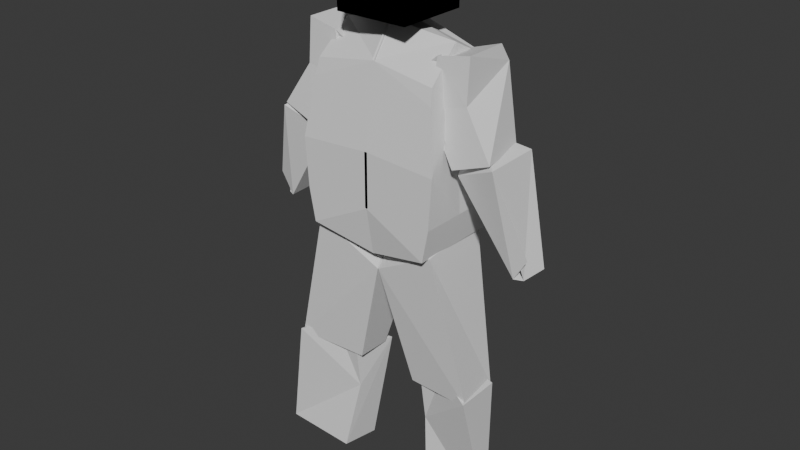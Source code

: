 # Source: ok_1_.blend  (saved by Blender 4.0.36; exported with 4.5.12 LTS)
import bpy
from mathutils import Matrix  # noqa: F401  (used for matrix-valued properties, if any)

bpy.ops.wm.read_factory_settings(use_empty=True)
scene = bpy.context.scene
scene.name = 'Scene'

# ---- collections
col_refrences = bpy.data.collections.new('Refrences'); scene.collection.children.link(col_refrences)
col_collection_2 = bpy.data.collections.new('Collection 2'); scene.collection.children.link(col_collection_2)

# ---- world
world_world = bpy.data.worlds.new('World'); scene.world = world_world
world_world.use_nodes = True; world_world.node_tree.nodes.clear()
_N = world_world.node_tree.nodes; _L = world_world.node_tree.links
n0 = _N.new('ShaderNodeOutputWorld'); n0.name = 'World Output'; n0.location = (300, 300)
n1 = _N.new('ShaderNodeBackground'); n1.name = 'Background'; n1.location = (10, 300)
n1.inputs[0].default_value = (0.05088, 0.05088, 0.05088, 1.0)
_L.new(n1.outputs[0], n0.inputs[0])
n0.is_active_output = True
world_world.color = (0.05088, 0.05088, 0.05088)
world_world.use_sun_shadow = False
world_world.sun_shadow_jitter_overblur = 0.0

# ---- meshes
me_cube_001 = bpy.data.meshes.new('Cube.001')
me_cube_001.from_pydata([(0.1981, -0.1393, -0.01473), (0.1959, -0.1024, 0.4763), (0.1981, 0.1454, -0.01473), (0.1981, 0.0003936, -0.01473), (0.1867, 0.005892, 0.5704), (-0.004522, 0.1436, -0.05457), (-0.004522, 0.06116, 0.5905), (-0.004522, -0.113, -0.06278), (-0.004522, -0.1024, 0.5081), (-0.004522, -0.03304, 0.6069), (-0.004522, 0.007432, -0.0792), (0.1915, 0.1515, 0.4927), (0.2287, -0.1393, 0.2444), (0.1879, 0.006933, 0.5696), (-0.004522, -0.1393, 0.259), (-0.004522, 0.1146, 0.5808), (0.203, -0.113, 0.4272), (0.203, 0.0003936, 0.4167), (-0.004522, -0.113, 0.4382), (-0.004522, 0.1099, 0.5839), (0.2177, 0.1454, 0.08793), (0.2177, -0.1393, 0.08793), (0.2177, 0.0003936, 0.08793), (-0.004522, -0.1393, 0.09037), (-0.004522, 0.1454, 0.09037), (0.2415, -0.04417, 0.2264), (0.2469, -0.0101, 0.2825), (0.2415, 0.1, 0.2264), (0.2469, 0.06595, 0.2825), (0.3717, -0.07467, 0.2851), (0.3152, -0.0101, 0.3159), (0.3745, 0.1009, 0.2911), (0.3152, 0.06595, 0.3159), (0.2469, -0.0101, 0.2825), (0.2469, 0.06595, 0.2825), (0.3152, -0.0101, 0.3159), (0.3152, 0.06595, 0.3159), (0.4139, -0.01658, -0.03925), (0.376, 0.07243, -0.009743), (0.4559, -0.01658, 0.02937), (0.4545, 0.07243, -0.03106), (0.1539, -0.06279, 0.3993), (0.177, -0.05668, 0.5473), (0.1539, 0.1117, 0.4228), (0.1461, 0.08519, 0.5231), (0.2757, -0.06057, 0.4311), (0.2751, -0.05039, 0.5647), (0.2827, 0.1117, 0.5144), (0.2751, 0.08519, 0.5647), (0.1461, -0.05039, 0.5231), (0.1461, 0.08519, 0.5231), (0.2751, -0.05039, 0.5647), (0.2751, 0.08519, 0.5647), (0.2469, -0.07931, 0.2546), (0.2647, 0.1291, 0.2787), (0.3625, -0.0737, 0.2958), (0.3398, 0.08024, 0.2952), (-0.02275, 0.09581, -0.05093), (0.01089, 0.05421, -0.03085), (0.001088, -0.0929, -0.1222), (0.01089, -0.03865, -0.03085), (0.1857, 0.1331, 0.003568), (0.09158, 0.05421, 0.0151), (0.2025, -0.112, -0.01252), (0.09158, -0.03865, 0.0151), (0.01089, 0.05421, -0.03085), (0.01089, -0.03865, -0.03085), (0.09158, 0.05421, 0.0151), (0.09158, -0.03865, 0.0151), (0.09837, 0.052, -0.4839), (0.1014, -0.05668, -0.4848), (0.295, 0.07329, -0.4787), (0.3214, -0.08492, -0.4691), (0.4397, -0.003122, -0.04101), (0.09533, 0.08124, -0.4809), (0.129, 0.03964, -0.4608), (0.1322, -0.03152, -0.6215), (0.129, -0.05322, -0.4608), (0.3065, 0.06587, -0.4688), (0.2097, 0.03964, -0.4149), (0.3212, -0.0982, -0.4526), (0.2097, -0.05322, -0.4149), (0.129, 0.03964, -0.4608), (0.129, -0.05322, -0.4608), (0.2097, 0.03964, -0.4149), (0.2097, -0.05322, -0.4149), (0.155, 0.05783, -0.8652), (0.1678, -0.06747, -0.854), (0.3445, 0.001416, -0.8908), (0.398, -0.06744, -0.8423), (-0.1144, -0.1144, 0.6223), (-0.1144, -0.1144, 0.851), (-0.1144, 0.1144, 0.6223), (-0.1144, 0.1144, 0.851), (0.1144, -0.1144, 0.6223), (0.1144, -0.1144, 0.851), (0.1144, 0.1144, 0.6223), (0.1144, 0.1144, 0.851), (1.084e-11, 0.1144, 0.6223), (1.084e-11, 0.1144, 0.851), (1.084e-11, -0.1144, 0.6223), (1.084e-11, -0.1144, 0.851), (-0.1144, -0.1144, 0.7367), (-0.1144, 0.1144, 0.7367), (0.1144, 0.1144, 0.7367), (0.1144, -0.1144, 0.7367), (1.084e-11, -0.1144, 0.7367), (1.084e-11, 0.1144, 0.7367)], [], [(17, 4, 1, 16), (10, 3, 0, 7), (5, 2, 3, 10), (4, 9, 8, 1), (16, 1, 8, 18), (21, 12, 14, 23), (20, 11, 13, 22), (22, 13, 12, 21), (24, 15, 11, 20), (12, 16, 18, 14), (15, 19, 6, 9, 4, 17, 13, 11), (13, 17, 16, 12), (5, 24, 20, 2), (3, 22, 21, 0), (2, 20, 22, 3), (0, 21, 23, 7), (25, 26, 28, 27), (27, 28, 32, 31), (31, 32, 30, 29), (29, 30, 26, 25), (29, 25, 37, 39), (26, 30, 35, 33), (36, 34, 33, 35), (32, 28, 34, 36), (30, 32, 36, 35), (28, 26, 33, 34), (38, 40, 73, 37), (27, 31, 40, 38), (25, 27, 38, 37), (31, 29, 73, 40), (41, 42, 44, 43), (43, 44, 48, 47), (47, 48, 46, 45), (45, 46, 42, 41), (45, 41, 53, 55), (42, 46, 51, 49), (52, 50, 49, 51), (48, 44, 50, 52), (46, 48, 52, 51), (44, 42, 49, 50), (54, 56, 55, 53), (43, 47, 56, 54), (41, 43, 54, 53), (47, 45, 55, 56), (57, 58, 60, 59), (59, 60, 64, 63), (63, 64, 62, 61), (61, 62, 58, 57), (61, 57, 69, 71), (58, 62, 67, 65), (68, 66, 65, 67), (64, 60, 66, 68), (62, 64, 68, 67), (60, 58, 65, 66), (70, 72, 71, 69), (59, 63, 72, 70), (57, 59, 70, 69), (63, 61, 71, 72), (74, 75, 77, 76), (76, 77, 81, 80), (80, 81, 79, 78), (78, 79, 75, 74), (78, 74, 86, 88), (75, 79, 84, 82), (85, 83, 82, 84), (81, 77, 83, 85), (79, 81, 85, 84), (77, 75, 82, 83), (87, 89, 88, 86), (76, 80, 89, 87), (74, 76, 87, 86), (80, 78, 88, 89), (102, 91, 93, 103), (107, 99, 97, 104), (104, 97, 95, 105), (106, 101, 91, 102), (98, 96, 94, 100), (99, 93, 91, 101), (97, 99, 101, 95), (92, 98, 100, 90), (105, 95, 101, 106), (103, 93, 99, 107), (92, 103, 107, 98), (94, 105, 106, 100), (100, 106, 102, 90), (96, 104, 105, 94), (98, 107, 104, 96), (90, 102, 103, 92)])
_uv = me_cube_001.uv_layers.new(name='UVMap')
_uv.uv.foreach_set('vector', [0.5625, 0.625, 0.625, 0.625, 0.625, 0.75, 0.5625, 0.75, 0.25, 0.625, 0.375, 0.625, 0.375, 0.75, 0.25, 0.75, 0.25, 0.5, 0.375, 0.5, 0.375, 0.625, 0.25, 0.625, 0.625, 0.625, 0.75, 0.625, 0.75, 0.75, 0.625, 0.75, 0.5625, 0.75, 0.625, 0.75, 0.625, 0.875, 0.5625, 0.875, 0.4375, 0.75, 0.5, 0.75, 0.5, 0.875, 0.4375, 0.875, 0.4375, 0.5, 0.5, 0.5, 0.5, 0.625, 0.4375, 0.625, 0.4375, 0.625, 0.5, 0.625, 0.5, 0.75, 0.4375, 0.75, 0.4375, 0.375, 0.5, 0.375, 0.5, 0.5, 0.4375, 0.5, 0.5, 0.75, 0.5625, 0.75, 0.5625, 0.875, 0.5, 0.875, 0.5, 0.375, 0.7017, 0.4594, 0.75, 0.5, 0.75, 0.625, 0.625, 0.625, 0.5625, 0.625, 0.5, 0.625, 0.5, 0.5, 0.5, 0.625, 0.5625, 0.625, 0.5625, 0.75, 0.5, 0.75, 0.375, 0.375, 0.4375, 0.375, 0.4375, 0.5, 0.375, 0.5, 0.375, 0.625, 0.4375, 0.625, 0.4375, 0.75, 0.375, 0.75, 0.375, 0.5, 0.4375, 0.5, 0.4375, 0.625, 0.375, 0.625, 0.375, 0.75, 0.4375, 0.75, 0.4375, 0.875, 0.375, 0.875, 0.375, 0.0, 0.6153, 0.0, 0.6153, 0.25, 0.375, 0.25, 0.375, 0.25, 0.6153, 0.25, 0.6153, 0.5, 0.375, 0.5, 0.375, 0.5, 0.6153, 0.5, 0.6153, 0.75, 0.375, 0.75, 0.375, 0.75, 0.6153, 0.75, 0.6153, 1.0, 0.375, 1.0, 0.375, 0.75, 0.375, 1.0, 0.375, 1.0, 0.375, 0.75, 0.6153, 1.0, 0.6153, 0.75, 0.6153, 0.75, 0.6153, 1.0, 0.6153, 0.5, 0.875, 0.5, 0.875, 0.75, 0.6153, 0.75, 0.6153, 0.5, 0.6153, 0.25, 0.6153, 0.25, 0.6153, 0.5, 0.6153, 0.75, 0.6153, 0.5, 0.6153, 0.5, 0.6153, 0.75, 0.6153, 0.25, 0.6153, 0.0, 0.6153, 0.0, 0.6153, 0.25, 0.125, 0.5, 0.375, 0.5, 0.375, 0.75, 0.125, 0.75, 0.375, 0.25, 0.375, 0.5, 0.375, 0.5, 0.375, 0.25, 0.375, 0.0, 0.375, 0.25, 0.375, 0.25, 0.375, 0.0, 0.375, 0.5, 0.375, 0.75, 0.375, 0.75, 0.375, 0.5, 0.375, 0.0, 0.6153, 0.0, 0.6153, 0.25, 0.375, 0.25, 0.375, 0.25, 0.6153, 0.25, 0.6153, 0.5, 0.375, 0.5, 0.375, 0.5, 0.6153, 0.5, 0.6153, 0.75, 0.375, 0.75, 0.375, 0.75, 0.6153, 0.75, 0.6153, 1.0, 0.375, 1.0, 0.375, 0.75, 0.375, 1.0, 0.375, 1.0, 0.375, 0.75, 0.6153, 1.0, 0.6153, 0.75, 0.6153, 0.75, 0.6153, 1.0, 0.6153, 0.5, 0.875, 0.5, 0.875, 0.75, 0.6153, 0.75, 0.6153, 0.5, 0.6153, 0.25, 0.6153, 0.25, 0.6153, 0.5, 0.6153, 0.75, 0.6153, 0.5, 0.6153, 0.5, 0.6153, 0.75, 0.6153, 0.25, 0.6153, 0.0, 0.6153, 0.0, 0.6153, 0.25, 0.125, 0.5, 0.375, 0.5, 0.375, 0.75, 0.125, 0.75, 0.375, 0.25, 0.375, 0.5, 0.375, 0.5, 0.375, 0.25, 0.375, 0.0, 0.375, 0.25, 0.375, 0.25, 0.375, 0.0, 0.375, 0.5, 0.375, 0.75, 0.375, 0.75, 0.375, 0.5, 0.375, 0.0, 0.6153, 0.0, 0.6153, 0.25, 0.375, 0.25, 0.375, 0.25, 0.6153, 0.25, 0.6153, 0.5, 0.375, 0.5, 0.375, 0.5, 0.6153, 0.5, 0.6153, 0.75, 0.375, 0.75, 0.375, 0.75, 0.6153, 0.75, 0.6153, 1.0, 0.375, 1.0, 0.375, 0.75, 0.375, 1.0, 0.375, 1.0, 0.375, 0.75, 0.6153, 1.0, 0.6153, 0.75, 0.6153, 0.75, 0.6153, 1.0, 0.6153, 0.5, 0.875, 0.5, 0.875, 0.75, 0.6153, 0.75, 0.6153, 0.5, 0.6153, 0.25, 0.6153, 0.25, 0.6153, 0.5, 0.6153, 0.75, 0.6153, 0.5, 0.6153, 0.5, 0.6153, 0.75, 0.6153, 0.25, 0.6153, 0.0, 0.6153, 0.0, 0.6153, 0.25, 0.125, 0.5, 0.375, 0.5, 0.375, 0.75, 0.125, 0.75, 0.375, 0.25, 0.375, 0.5, 0.375, 0.5, 0.375, 0.25, 0.375, 0.0, 0.375, 0.25, 0.375, 0.25, 0.375, 0.0, 0.375, 0.5, 0.375, 0.75, 0.375, 0.75, 0.375, 0.5, 0.375, 0.0, 0.6153, 0.0, 0.6153, 0.25, 0.375, 0.25, 0.375, 0.25, 0.6153, 0.25, 0.6153, 0.5, 0.375, 0.5, 0.375, 0.5, 0.6153, 0.5, 0.6153, 0.75, 0.375, 0.75, 0.375, 0.75, 0.6153, 0.75, 0.6153, 1.0, 0.375, 1.0, 0.375, 0.75, 0.375, 1.0, 0.375, 1.0, 0.375, 0.75, 0.6153, 1.0, 0.6153, 0.75, 0.6153, 0.75, 0.6153, 1.0, 0.6153, 0.5, 0.875, 0.5, 0.875, 0.75, 0.6153, 0.75, 0.6153, 0.5, 0.6153, 0.25, 0.6153, 0.25, 0.6153, 0.5, 0.6153, 0.75, 0.6153, 0.5, 0.6153, 0.5, 0.6153, 0.75, 0.6153, 0.25, 0.6153, 0.0, 0.6153, 0.0, 0.6153, 0.25, 0.125, 0.5, 0.375, 0.5, 0.375, 0.75, 0.125, 0.75, 0.375, 0.25, 0.375, 0.5, 0.375, 0.5, 0.375, 0.25, 0.375, 0.0, 0.375, 0.25, 0.375, 0.25, 0.375, 0.0, 0.375, 0.5, 0.375, 0.75, 0.375, 0.75, 0.375, 0.5, 0.5, 0.0, 0.625, 0.0, 0.625, 0.25, 0.5, 0.25, 0.5, 0.375, 0.625, 0.375, 0.625, 0.5, 0.5, 0.5, 0.5, 0.5, 0.625, 0.5, 0.625, 0.75, 0.5, 0.75, 0.5, 0.875, 0.625, 0.875, 0.625, 1.0, 0.5, 1.0, 0.25, 0.5, 0.375, 0.5, 0.375, 0.75, 0.25, 0.75, 0.75, 0.5, 0.875, 0.5, 0.875, 0.75, 0.75, 0.75, 0.625, 0.5, 0.75, 0.5, 0.75, 0.75, 0.625, 0.75, 0.125, 0.5, 0.25, 0.5, 0.25, 0.75, 0.125, 0.75, 0.5, 0.75, 0.625, 0.75, 0.625, 0.875, 0.5, 0.875, 0.5, 0.25, 0.625, 0.25, 0.625, 0.375, 0.5, 0.375, 0.375, 0.25, 0.5, 0.25, 0.5, 0.375, 0.375, 0.375, 0.375, 0.75, 0.5, 0.75, 0.5, 0.875, 0.375, 0.875, 0.375, 0.875, 0.5, 0.875, 0.5, 1.0, 0.375, 1.0, 0.375, 0.5, 0.5, 0.5, 0.5, 0.75, 0.375, 0.75, 0.375, 0.375, 0.5, 0.375, 0.5, 0.5, 0.375, 0.5, 0.375, 0.0, 0.5, 0.0, 0.5, 0.25, 0.375, 0.25])
me_cube_001.update()

# ---- objects
ob_front_reference = bpy.data.objects.new('Front Reference', None)
ob_side_reference = bpy.data.objects.new('Side Reference', None)
ob_torso = bpy.data.objects.new('Torso', me_cube_001)

# ---- transforms, parenting, visibility, modifiers, constraints
ob_front_reference.location = (2.349, 7.228, 1.211)
ob_front_reference.rotation_euler = (1.571, -0.0, 0.0)
ob_front_reference.empty_display_type = 'IMAGE'
ob_front_reference.empty_display_size = 7.014
ob_front_reference.empty_image_offset = (-0.4996, -0.356)
ob_side_reference.location = (-7.444, -0.6332, 1.211)
ob_side_reference.rotation_euler = (1.571, -0.0, 1.571)
ob_side_reference.empty_display_type = 'IMAGE'
ob_side_reference.empty_display_size = 7.02
ob_side_reference.empty_image_offset = (-0.5, -0.3561)
ob_torso.location = (0.0, 0.0, 1.924)
ob_torso.scale = (2.129, 2.129, 2.129)
_m = ob_torso.modifiers.new('Mirror', 'MIRROR')

# ---- collection membership
col_refrences.objects.link(ob_front_reference)
col_refrences.objects.link(ob_side_reference)
col_collection_2.objects.link(ob_torso)

# ---- scene / render settings (as saved in the file)
scene.frame_start = 1; scene.frame_end = 250; scene.frame_set(0)
scene.render.engine = 'BLENDER_EEVEE_NEXT'
scene.cycles.sampling_pattern = 'TABULATED_SOBOL'
bpy.context.view_layer.update()

# ---- added for rendering (the .blend has no active camera and no usable light): camera, sun
cam_auto = bpy.data.cameras.new('AutoCamera')
cam_auto.lens = 50.0
cam_auto.sensor_width = 36.0
cam_auto.clip_end = 1000.0
ob_auto_camera = bpy.data.objects.new('AutoCamera', cam_auto)
scene.collection.objects.link(ob_auto_camera)
ob_auto_camera.location = (3.91472, -4.68474, 5.01377)
ob_auto_camera.rotation_euler = (1.09748, -7.21219e-08, 0.694738)
scene.camera = ob_auto_camera
light_auto_sun = bpy.data.lights.new('AutoSun', 'SUN')
light_auto_sun.energy = 3.0
light_auto_sun.angle = 0.0523599
ob_auto_sun = bpy.data.objects.new('AutoSun', light_auto_sun)
scene.collection.objects.link(ob_auto_sun)
ob_auto_sun.rotation_euler = (0.872665, 0.174533, 0.523599)
bpy.context.view_layer.update()
